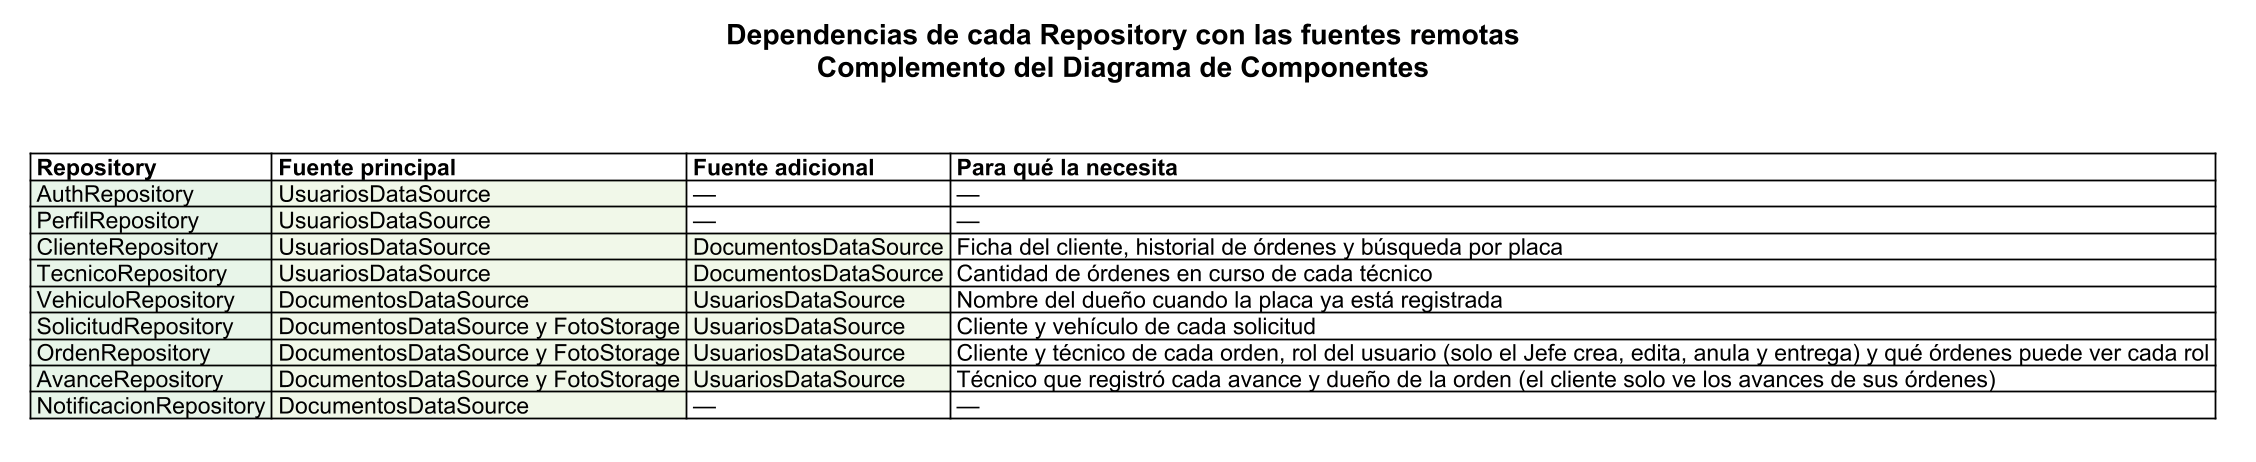

The diagram above was rendered by PlantUML. Its source (embedded in the PNG):
@startuml diagrama-dependencias-repositorios
title **Dependencias de cada Repository con las fuentes remotas**\nComplemento del Diagrama de Componentes

skinparam dpi 170
skinparam shadowing false
skinparam defaultFontName Arial
skinparam defaultFontSize 13
skinparam titleFontSize 16
skinparam legend {
  BackgroundColor #FFFFFF
  BorderColor #FFFFFF
  FontSize 13
}

legend center
|= Repository |= Fuente principal |= Fuente adicional |= Para qué la necesita |
|<#E8F5E9> AuthRepository |<#F1F8E9> UsuariosDataSource | — | — |
|<#E8F5E9> PerfilRepository |<#F1F8E9> UsuariosDataSource | — | — |
|<#E8F5E9> ClienteRepository |<#F1F8E9> UsuariosDataSource |<#F1F8E9> DocumentosDataSource | Ficha del cliente, historial de órdenes y búsqueda por placa |
|<#E8F5E9> TecnicoRepository |<#F1F8E9> UsuariosDataSource |<#F1F8E9> DocumentosDataSource | Cantidad de órdenes en curso de cada técnico |
|<#E8F5E9> VehiculoRepository |<#F1F8E9> DocumentosDataSource |<#F1F8E9> UsuariosDataSource | Nombre del dueño cuando la placa ya está registrada |
|<#E8F5E9> SolicitudRepository |<#F1F8E9> DocumentosDataSource y FotoStorage |<#F1F8E9> UsuariosDataSource | Cliente y vehículo de cada solicitud |
|<#E8F5E9> OrdenRepository |<#F1F8E9> DocumentosDataSource y FotoStorage |<#F1F8E9> UsuariosDataSource | Cliente y técnico de cada orden, rol del usuario (solo el Jefe crea, edita, anula y entrega) y qué órdenes puede ver cada rol |
|<#E8F5E9> AvanceRepository |<#F1F8E9> DocumentosDataSource y FotoStorage |<#F1F8E9> UsuariosDataSource | Técnico que registró cada avance y dueño de la orden (el cliente solo ve los avances de sus órdenes) |
|<#E8F5E9> NotificacionRepository |<#F1F8E9> DocumentosDataSource | — | — |
endlegend

@enduml